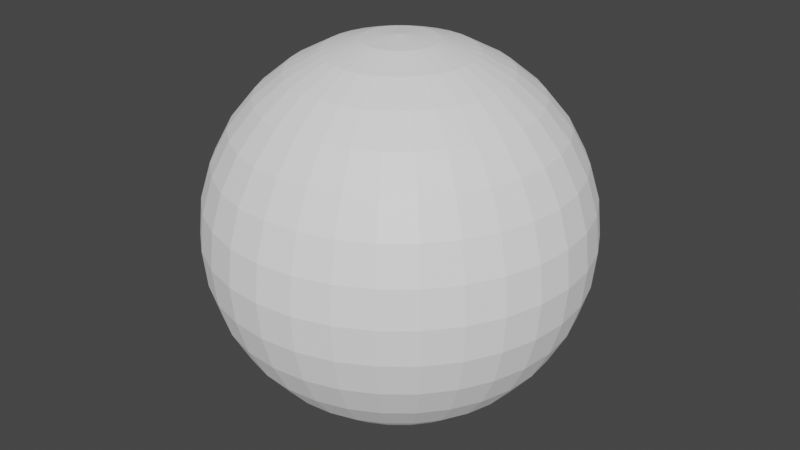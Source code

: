 # Source: sky-sphere.blend  (saved by Blender 2.80.75; exported with 4.5.12 LTS)
import bpy
from mathutils import Matrix  # noqa: F401  (used for matrix-valued properties, if any)

bpy.ops.wm.read_factory_settings(use_empty=True)
scene = bpy.context.scene
scene.name = 'Scene'

# ---- collections
col_collection = bpy.data.collections.new('Collection'); scene.collection.children.link(col_collection)

# ---- materials (node trees are filled in below, after node groups)
mat_material_001 = bpy.data.materials.new('Material.001')

# ---- material node trees
mat_material_001.use_nodes = True; mat_material_001.node_tree.nodes.clear()
_N = mat_material_001.node_tree.nodes; _L = mat_material_001.node_tree.links
n0 = _N.new('ShaderNodeOutputMaterial'); n0.name = 'Material Output'; n0.location = (300, 300)
n1 = _N.new('ShaderNodeBsdfPrincipled'); n1.name = 'Principled BSDF'; n1.location = (10, 300)
n1.distribution = 'GGX'
n1.subsurface_method = 'BURLEY'
n1.inputs[3].default_value = 1.45
n1.inputs[27].default_value = (0.1217, 0.1217, 0.1217, 1.0)
n1.inputs[28].default_value = 1.0
_L.new(n1.outputs[0], n0.inputs[0])
n0.is_active_output = True

# ---- world
world_world = bpy.data.worlds.new('World'); scene.world = world_world
world_world.use_nodes = True; world_world.node_tree.nodes.clear()
_N = world_world.node_tree.nodes; _L = world_world.node_tree.links
n0 = _N.new('ShaderNodeOutputWorld'); n0.name = 'World Output'; n0.location = (300, 300)
n1 = _N.new('ShaderNodeBackground'); n1.name = 'Background'; n1.location = (10, 300)
n1.inputs[0].default_value = (0.05088, 0.05088, 0.05088, 1.0)
_L.new(n1.outputs[0], n0.inputs[0])
n0.is_active_output = True
world_world.color = (0.05088, 0.05088, 0.05088)
world_world.use_sun_shadow = False
world_world.sun_shadow_jitter_overblur = 0.0

# ---- meshes
me_sky_sphere = bpy.data.meshes.new('sky-sphere')
me_sky_sphere.from_pydata([(0.0, 0.1951, 0.9808), (0.0, 0.3827, 0.9239), (0.0, 0.5556, 0.8315), (0.0, 0.7071, 0.7071), (0.0, 0.8315, 0.5556), (0.0, 0.9239, 0.3827), (0.0, 0.9808, 0.1951), (0.0, 1.0, 7.55e-08), (0.0, 0.9808, -0.1951), (0.0, 0.5556, -0.8315), (0.03806, 0.1913, 0.9808), (0.07466, 0.3753, 0.9239), (0.1084, 0.5449, 0.8315), (0.1379, 0.6935, 0.7071), (0.1622, 0.8155, 0.5556), (0.1802, 0.9061, 0.3827), (0.1913, 0.9619, 0.1951), (0.1951, 0.9808, 7.55e-08), (0.1913, 0.9619, -0.1951), (0.1802, 0.9061, -0.3827), (0.1622, 0.8155, -0.5556), (0.1379, 0.6935, -0.7071), (0.1084, 0.5449, -0.8315), (0.07466, 0.3753, -0.9239), (0.03806, 0.1913, -0.9808), (0.07466, 0.1802, 0.9808), (0.1464, 0.3536, 0.9239), (0.2126, 0.5133, 0.8315), (0.2706, 0.6533, 0.7071), (0.3182, 0.7682, 0.5556), (0.3536, 0.8536, 0.3827), (0.3753, 0.9061, 0.1951), (0.3827, 0.9239, 7.55e-08), (0.3753, 0.9061, -0.1951), (0.3536, 0.8536, -0.3827), (0.3182, 0.7682, -0.5556), (0.2706, 0.6533, -0.7071), (0.2126, 0.5133, -0.8315), (0.1464, 0.3536, -0.9239), (0.07466, 0.1802, -0.9808), (0.1084, 0.1622, 0.9808), (0.2126, 0.3182, 0.9239), (0.3087, 0.4619, 0.8315), (0.3928, 0.5879, 0.7071), (0.4619, 0.6913, 0.5556), (0.5133, 0.7682, 0.3827), (0.5449, 0.8155, 0.1951), (0.5556, 0.8315, 7.55e-08), (0.5449, 0.8155, -0.1951), (0.5133, 0.7682, -0.3827), (0.4619, 0.6913, -0.5556), (0.3928, 0.5879, -0.7071), (0.3087, 0.4619, -0.8315), (0.2126, 0.3182, -0.9239), (0.1084, 0.1622, -0.9808), (0.1379, 0.1379, 0.9808), (0.2706, 0.2706, 0.9239), (0.3928, 0.3928, 0.8315), (0.5, 0.5, 0.7071), (0.5879, 0.5879, 0.5556), (0.6533, 0.6533, 0.3827), (0.6935, 0.6935, 0.1951), (0.7071, 0.7071, 7.55e-08), (0.6935, 0.6935, -0.1951), (0.6533, 0.6533, -0.3827), (0.5879, 0.5879, -0.5556), (0.5, 0.5, -0.7071), (0.3928, 0.3928, -0.8315), (0.2706, 0.2706, -0.9239), (0.1379, 0.1379, -0.9808), (0.1622, 0.1084, 0.9808), (0.3182, 0.2126, 0.9239), (0.4619, 0.3087, 0.8315), (0.5879, 0.3928, 0.7071), (0.6913, 0.4619, 0.5556), (0.7682, 0.5133, 0.3827), (0.8155, 0.5449, 0.1951), (0.8315, 0.5556, 7.55e-08), (0.8155, 0.5449, -0.1951), (0.7682, 0.5133, -0.3827), (0.6913, 0.4619, -0.5556), (0.5879, 0.3928, -0.7071), (0.4619, 0.3087, -0.8315), (0.3182, 0.2126, -0.9239), (0.1622, 0.1084, -0.9808), (0.1802, 0.07466, 0.9808), (0.3536, 0.1464, 0.9239), (0.5133, 0.2126, 0.8315), (0.6533, 0.2706, 0.7071), (0.7682, 0.3182, 0.5556), (0.8536, 0.3536, 0.3827), (0.9061, 0.3753, 0.1951), (0.9239, 0.3827, 7.55e-08), (0.9061, 0.3753, -0.1951), (0.8536, 0.3536, -0.3827), (0.7682, 0.3182, -0.5556), (0.6533, 0.2706, -0.7071), (0.5133, 0.2126, -0.8315), (0.3536, 0.1464, -0.9239), (0.1802, 0.07466, -0.9808), (0.1913, 0.03806, 0.9808), (0.3753, 0.07466, 0.9239), (0.5449, 0.1084, 0.8315), (0.6935, 0.1379, 0.7071), (0.8155, 0.1622, 0.5556), (0.9061, 0.1802, 0.3827), (0.9619, 0.1913, 0.1951), (0.9808, 0.1951, 7.55e-08), (0.9619, 0.1913, -0.1951), (0.9061, 0.1802, -0.3827), (0.8155, 0.1622, -0.5556), (0.6935, 0.1379, -0.7071), (0.5449, 0.1084, -0.8315), (0.3753, 0.07466, -0.9239), (0.1913, 0.03806, -0.9808), (0.1951, -3.266e-07, 0.9808), (0.3827, -3.192e-07, 0.9239), (0.5556, -3.117e-07, 0.8315), (0.7071, -3.192e-07, 0.7071), (0.8315, -3.341e-07, 0.5556), (0.9239, -2.745e-07, 0.3827), (0.9808, -3.937e-07, 0.1951), (1.0, -3.788e-07, 7.55e-08), (0.9808, -3.937e-07, -0.1951), (0.9239, -2.298e-07, -0.3827), (0.8315, -3.341e-07, -0.5556), (0.7071, -3.192e-07, -0.7071), (0.5556, -3.415e-07, -0.8315), (0.3827, -3.043e-07, -0.9239), (0.1951, -3.08e-07, -0.9808), (0.1913, -0.03806, 0.9808), (0.3753, -0.07466, 0.9239), (0.5449, -0.1084, 0.8315), (0.6935, -0.138, 0.7071), (0.8155, -0.1622, 0.5556), (0.9061, -0.1802, 0.3827), (0.9619, -0.1913, 0.1951), (0.9808, -0.1951, 7.55e-08), (0.9619, -0.1913, -0.1951), (0.9061, -0.1802, -0.3827), (0.8155, -0.1622, -0.5556), (0.6935, -0.138, -0.7071), (0.5449, -0.1084, -0.8315), (0.3753, -0.07466, -0.9239), (0.1913, -0.03806, -0.9808), (0.1802, -0.07466, 0.9808), (0.3536, -0.1464, 0.9239), (0.5133, -0.2126, 0.8315), (0.6533, -0.2706, 0.7071), (0.7682, -0.3182, 0.5556), (0.8536, -0.3536, 0.3827), (0.9061, -0.3753, 0.1951), (0.9239, -0.3827, 7.55e-08), (0.9061, -0.3753, -0.1951), (0.8536, -0.3536, -0.3827), (0.7682, -0.3182, -0.5556), (0.6533, -0.2706, -0.7071), (0.5133, -0.2126, -0.8315), (0.3536, -0.1464, -0.9239), (0.1802, -0.07466, -0.9808), (0.1622, -0.1084, 0.9808), (0.3182, -0.2126, 0.9239), (0.4619, -0.3087, 0.8315), (0.5879, -0.3928, 0.7071), (0.6913, -0.4619, 0.5556), (0.7682, -0.5133, 0.3827), (0.8155, -0.5449, 0.1951), (0.8315, -0.5556, 7.55e-08), (0.8155, -0.5449, -0.1951), (0.7682, -0.5133, -0.3827), (0.6913, -0.4619, -0.5556), (0.5879, -0.3928, -0.7071), (0.4619, -0.3087, -0.8315), (0.3182, -0.2126, -0.9239), (0.1622, -0.1084, -0.9808), (0.1379, -0.138, 0.9808), (0.2706, -0.2706, 0.9239), (0.3928, -0.3928, 0.8315), (0.5, -0.5, 0.7071), (0.5879, -0.5879, 0.5556), (0.6533, -0.6533, 0.3827), (0.6935, -0.6935, 0.1951), (0.7071, -0.7071, 7.55e-08), (0.6935, -0.6935, -0.1951), (0.6533, -0.6533, -0.3827), (0.5879, -0.5879, -0.5556), (0.5, -0.5, -0.7071), (0.3928, -0.3928, -0.8315), (0.2706, -0.2706, -0.9239), (0.1379, -0.138, -0.9808), (0.1084, -0.1622, 0.9808), (0.2126, -0.3182, 0.9239), (0.3087, -0.4619, 0.8315), (0.3928, -0.5879, 0.7071), (0.4619, -0.6913, 0.5556), (0.5133, -0.7682, 0.3827), (0.5449, -0.8155, 0.1951), (0.5556, -0.8315, 7.55e-08), (0.5449, -0.8155, -0.1951), (0.5133, -0.7682, -0.3827), (0.4619, -0.6913, -0.5556), (0.3928, -0.5879, -0.7071), (0.3087, -0.4619, -0.8315), (0.2126, -0.3182, -0.9239), (0.1084, -0.1622, -0.9808), (0.0, -3.258e-07, -1.0), (0.07466, -0.1802, 0.9808), (0.1464, -0.3536, 0.9239), (0.2126, -0.5133, 0.8315), (0.2706, -0.6533, 0.7071), (0.3182, -0.7682, 0.5556), (0.3536, -0.8536, 0.3827), (0.3753, -0.9061, 0.1951), (0.3827, -0.9239, 7.55e-08), (0.3753, -0.9061, -0.1951), (0.3536, -0.8536, -0.3827), (0.3182, -0.7682, -0.5556), (0.2706, -0.6533, -0.7071), (0.2126, -0.5133, -0.8315), (0.1464, -0.3536, -0.9239), (0.07466, -0.1802, -0.9808), (0.03806, -0.1913, 0.9808), (0.07466, -0.3753, 0.9239), (0.1084, -0.5449, 0.8315), (0.1379, -0.6935, 0.7071), (0.1622, -0.8155, 0.5556), (0.1802, -0.9061, 0.3827), (0.1913, -0.9619, 0.1951), (0.1951, -0.9808, 7.55e-08), (0.1913, -0.9619, -0.1951), (0.1802, -0.9061, -0.3827), (0.1622, -0.8155, -0.5556), (0.1379, -0.6935, -0.7071), (0.1084, -0.5449, -0.8315), (0.07466, -0.3753, -0.9239), (0.03806, -0.1913, -0.9808), (-7.212e-09, -0.1951, 0.9808), (4.122e-08, -0.3827, 0.9239), (2.632e-08, -0.5556, 0.8315), (-2.584e-08, -0.7071, 0.7071), (-8.544e-08, -0.8315, 0.5556), (6.357e-08, -0.9239, 0.3827), (-8.544e-08, -0.9808, 0.1951), (-1.003e-07, -1.0, 7.55e-08), (-8.544e-08, -0.9808, -0.1951), (6.357e-08, -0.9239, -0.3827), (-8.544e-08, -0.8315, -0.5556), (-2.584e-08, -0.7071, -0.7071), (-1.094e-08, -0.5556, -0.8315), (3.964e-09, -0.3827, -0.9239), (3.964e-09, -0.1951, -0.9808), (-0.03806, -0.1913, 0.9808), (-0.07466, -0.3753, 0.9239), (-0.1084, -0.5449, 0.8315), (-0.1379, -0.6935, 0.7071), (-0.1622, -0.8155, 0.5556), (-0.1802, -0.9061, 0.3827), (-0.1913, -0.9619, 0.1951), (-0.1951, -0.9808, 7.55e-08), (-0.1913, -0.9619, -0.1951), (-0.1802, -0.9061, -0.3827), (-0.1622, -0.8155, -0.5556), (-0.1379, -0.6935, -0.7071), (-0.1084, -0.5449, -0.8315), (-0.07466, -0.3753, -0.9239), (-0.03806, -0.1913, -0.9808), (-0.07466, -0.1802, 0.9808), (-0.1464, -0.3536, 0.9239), (-0.2126, -0.5133, 0.8315), (-0.2706, -0.6533, 0.7071), (-0.3182, -0.7682, 0.5556), (-0.3536, -0.8536, 0.3827), (-0.3753, -0.9061, 0.1951), (-0.3827, -0.9239, 7.55e-08), (-0.3753, -0.9061, -0.1951), (-0.3536, -0.8536, -0.3827), (-0.3182, -0.7682, -0.5556), (-0.2706, -0.6533, -0.7071), (-0.2126, -0.5133, -0.8315), (-0.1464, -0.3536, -0.9239), (-0.07466, -0.1802, -0.9808), (-0.1084, -0.1622, 0.9808), (-0.2126, -0.3182, 0.9239), (-0.3087, -0.4619, 0.8315), (-0.3928, -0.5879, 0.7071), (-0.4619, -0.6913, 0.5556), (-0.5133, -0.7682, 0.3827), (-0.5449, -0.8155, 0.1951), (-0.5556, -0.8315, 7.55e-08), (-0.5449, -0.8155, -0.1951), (-0.5133, -0.7682, -0.3827), (-0.4619, -0.6913, -0.5556), (-0.3928, -0.5879, -0.7071), (-0.3087, -0.4619, -0.8315), (-0.2126, -0.3182, -0.9239), (-0.1084, -0.1622, -0.9808), (-2.304e-07, -5.562e-07, 1.0), (-0.1379, -0.138, 0.9808), (-0.2706, -0.2706, 0.9239), (-0.3928, -0.3928, 0.8315), (-0.5, -0.5, 0.7071), (-0.5879, -0.5879, 0.5556), (-0.6533, -0.6533, 0.3827), (-0.6935, -0.6935, 0.1951), (-0.7071, -0.7071, 7.55e-08), (-0.6935, -0.6935, -0.1951), (-0.6533, -0.6533, -0.3827), (-0.5879, -0.5879, -0.5556), (-0.5, -0.5, -0.7071), (-0.3928, -0.3928, -0.8315), (-0.2706, -0.2706, -0.9239), (-0.1379, -0.1379, -0.9808), (-0.1622, -0.1084, 0.9808), (-0.3182, -0.2126, 0.9239), (-0.4619, -0.3087, 0.8315), (-0.5879, -0.3928, 0.7071), (-0.6913, -0.4619, 0.5556), (-0.7682, -0.5133, 0.3827), (-0.8155, -0.5449, 0.1951), (-0.8315, -0.5556, 7.55e-08), (-0.8155, -0.5449, -0.1951), (-0.7682, -0.5133, -0.3827), (-0.6913, -0.4619, -0.5556), (-0.5879, -0.3928, -0.7071), (-0.4619, -0.3087, -0.8315), (-0.3182, -0.2126, -0.9239), (-0.1622, -0.1084, -0.9808), (-0.1802, -0.07466, 0.9808), (-0.3536, -0.1464, 0.9239), (-0.5133, -0.2126, 0.8315), (-0.6533, -0.2706, 0.7071), (-0.7682, -0.3182, 0.5556), (-0.8536, -0.3536, 0.3827), (-0.9061, -0.3753, 0.1951), (-0.9239, -0.3827, 7.55e-08), (-0.9061, -0.3753, -0.1951), (-0.8536, -0.3536, -0.3827), (-0.7682, -0.3182, -0.5556), (-0.6533, -0.2706, -0.7071), (-0.5133, -0.2126, -0.8315), (-0.3536, -0.1464, -0.9239), (-0.1802, -0.07466, -0.9808), (-0.1913, -0.03806, 0.9808), (-0.3753, -0.07466, 0.9239), (-0.5449, -0.1084, 0.8315), (-0.6935, -0.1379, 0.7071), (-0.8155, -0.1622, 0.5556), (-0.9061, -0.1802, 0.3827), (-0.9619, -0.1913, 0.1951), (-0.9808, -0.1951, 7.55e-08), (-0.9619, -0.1913, -0.1951), (-0.9061, -0.1802, -0.3827), (-0.8155, -0.1622, -0.5556), (-0.6935, -0.1379, -0.7071), (-0.5449, -0.1084, -0.8315), (-0.3753, -0.07466, -0.9239), (-0.1913, -0.03806, -0.9808), (-0.1951, -3.117e-07, 0.9808), (-0.3827, -2.819e-07, 0.9239), (-0.5556, -2.819e-07, 0.8315), (-0.7071, -1.851e-07, 0.7071), (-0.8315, -1.404e-07, 0.5556), (-0.9239, -3.192e-07, 0.3827), (-0.9808, -9.567e-08, 0.1951), (-1.0, -1.404e-07, 7.55e-08), (-0.9808, -9.567e-08, -0.1951), (-0.9239, -3.192e-07, -0.3827), (-0.8315, -1.404e-07, -0.5556), (-0.7071, -1.851e-07, -0.7071), (-0.5556, -2.596e-07, -0.8315), (-0.3827, -2.521e-07, -0.9239), (-0.1951, -3.155e-07, -0.9808), (-0.1913, 0.03806, 0.9808), (-0.3753, 0.07466, 0.9239), (-0.5449, 0.1084, 0.8315), (-0.6935, 0.1379, 0.7071), (-0.8155, 0.1622, 0.5556), (-0.9061, 0.1802, 0.3827), (-0.9619, 0.1913, 0.1951), (-0.9808, 0.1951, 7.55e-08), (-0.9619, 0.1913, -0.1951), (-0.9061, 0.1802, -0.3827), (-0.8155, 0.1622, -0.5556), (-0.6935, 0.1379, -0.7071), (-0.5449, 0.1084, -0.8315), (-0.3753, 0.07466, -0.9239), (-0.1913, 0.03806, -0.9808), (-0.1802, 0.07466, 0.9808), (-0.3536, 0.1464, 0.9239), (-0.5133, 0.2126, 0.8315), (-0.6533, 0.2706, 0.7071), (-0.7682, 0.3182, 0.5556), (-0.8536, 0.3536, 0.3827), (-0.9061, 0.3753, 0.1951), (-0.9239, 0.3827, 7.55e-08), (-0.9061, 0.3753, -0.1951), (-0.8536, 0.3536, -0.3827), (-0.7682, 0.3182, -0.5556), (-0.6533, 0.2706, -0.7071), (-0.5133, 0.2126, -0.8315), (-0.3536, 0.1464, -0.9239), (-0.1802, 0.07466, -0.9808), (-0.1622, 0.1084, 0.9808), (-0.3182, 0.2126, 0.9239), (-0.4619, 0.3087, 0.8315), (-0.5879, 0.3928, 0.7071), (-0.6913, 0.4619, 0.5556), (-0.7682, 0.5133, 0.3827), (-0.8155, 0.5449, 0.1951), (-0.8315, 0.5556, 7.55e-08), (-0.8155, 0.5449, -0.1951), (-0.7682, 0.5133, -0.3827), (-0.6913, 0.4619, -0.5556), (-0.5879, 0.3928, -0.7071), (-0.4619, 0.3087, -0.8315), (-0.3182, 0.2126, -0.9239), (-0.1622, 0.1084, -0.9808), (-0.1379, 0.1379, 0.9808), (-0.2706, 0.2706, 0.9239), (-0.3928, 0.3928, 0.8315), (-0.5, 0.5, 0.7071), (-0.5879, 0.5879, 0.5556), (-0.6533, 0.6533, 0.3827), (-0.6935, 0.6935, 0.1951), (-0.7071, 0.7071, 7.55e-08), (-0.6935, 0.6935, -0.1951), (-0.6533, 0.6533, -0.3827), (-0.5879, 0.5879, -0.5556), (-0.5, 0.5, -0.7071), (-0.3928, 0.3928, -0.8315), (-0.2706, 0.2706, -0.9239), (-0.1379, 0.1379, -0.9808), (-0.1084, 0.1622, 0.9808), (-0.2126, 0.3182, 0.9239), (-0.3087, 0.4619, 0.8315), (-0.3928, 0.5879, 0.7071), (-0.4619, 0.6913, 0.5556), (-0.5133, 0.7682, 0.3827), (-0.5449, 0.8155, 0.1951), (-0.5556, 0.8315, 7.55e-08), (-0.5449, 0.8155, -0.1951), (-0.5133, 0.7682, -0.3827), (-0.4619, 0.6913, -0.5556), (-0.3928, 0.5879, -0.7071), (-0.3087, 0.4619, -0.8315), (-0.2126, 0.3182, -0.9239), (-0.1084, 0.1622, -0.9808), (-0.07466, 0.1802, 0.9808), (-0.1464, 0.3536, 0.9239), (-0.2126, 0.5133, 0.8315), (-0.2706, 0.6533, 0.7071), (-0.3182, 0.7682, 0.5556), (-0.3536, 0.8536, 0.3827), (-0.3753, 0.9061, 0.1951), (-0.3827, 0.9239, 7.55e-08), (-0.3753, 0.9061, -0.1951), (-0.3536, 0.8536, -0.3827), (-0.3182, 0.7682, -0.5556), (-0.2706, 0.6533, -0.7071), (-0.2126, 0.5133, -0.8315), (-0.1464, 0.3536, -0.9239), (-0.07466, 0.1802, -0.9808), (-0.03806, 0.1913, 0.9808), (-0.07466, 0.3753, 0.9239), (-0.1084, 0.5449, 0.8315), (-0.1379, 0.6935, 0.7071), (-0.1622, 0.8155, 0.5556), (-0.1802, 0.9061, 0.3827), (-0.1913, 0.9619, 0.1951), (-0.1951, 0.9808, 7.55e-08), (-0.1913, 0.9619, -0.1951), (-0.1802, 0.9061, -0.3827), (-0.1622, 0.8155, -0.5556), (-0.1379, 0.6935, -0.7071), (-0.1084, 0.5449, -0.8315), (-0.07466, 0.3753, -0.9239), (-0.03806, 0.1913, -0.9808), (6.357e-08, 0.9239, -0.3827), (2.722e-07, 0.8315, -0.5556), (1.53e-07, 0.7071, -0.7071), (7.847e-08, 0.3827, -0.9239), (1.514e-08, 0.1951, -0.9808)], [], [(479, 21, 20, 478), (4, 14, 13, 3), (9, 22, 21, 479), (5, 15, 14, 4), (480, 23, 22, 9), (6, 16, 15, 5), (481, 24, 23, 480), (7, 17, 16, 6), (0, 10, 296), (205, 24, 481), (8, 18, 17, 7), (1, 11, 10, 0), (477, 19, 18, 8), (2, 12, 11, 1), (478, 20, 19, 477), (3, 13, 12, 2), (20, 35, 34, 19), (13, 28, 27, 12), (21, 36, 35, 20), (14, 29, 28, 13), (22, 37, 36, 21), (15, 30, 29, 14), (23, 38, 37, 22), (16, 31, 30, 15), (24, 39, 38, 23), (17, 32, 31, 16), (10, 25, 296), (205, 39, 24), (18, 33, 32, 17), (11, 26, 25, 10), (19, 34, 33, 18), (12, 27, 26, 11), (39, 54, 53, 38), (32, 47, 46, 31), (25, 40, 296), (205, 54, 39), (33, 48, 47, 32), (26, 41, 40, 25), (34, 49, 48, 33), (27, 42, 41, 26), (35, 50, 49, 34), (28, 43, 42, 27), (36, 51, 50, 35), (29, 44, 43, 28), (37, 52, 51, 36), (30, 45, 44, 29), (38, 53, 52, 37), (31, 46, 45, 30), (43, 58, 57, 42), (51, 66, 65, 50), (44, 59, 58, 43), (52, 67, 66, 51), (45, 60, 59, 44), (53, 68, 67, 52), (46, 61, 60, 45), (54, 69, 68, 53), (47, 62, 61, 46), (40, 55, 296), (205, 69, 54), (48, 63, 62, 47), (41, 56, 55, 40), (49, 64, 63, 48), (42, 57, 56, 41), (50, 65, 64, 49), (62, 77, 76, 61), (55, 70, 296), (205, 84, 69), (63, 78, 77, 62), (56, 71, 70, 55), (64, 79, 78, 63), (57, 72, 71, 56), (65, 80, 79, 64), (58, 73, 72, 57), (66, 81, 80, 65), (59, 74, 73, 58), (67, 82, 81, 66), (60, 75, 74, 59), (68, 83, 82, 67), (61, 76, 75, 60), (69, 84, 83, 68), (81, 96, 95, 80), (74, 89, 88, 73), (82, 97, 96, 81), (75, 90, 89, 74), (83, 98, 97, 82), (76, 91, 90, 75), (84, 99, 98, 83), (77, 92, 91, 76), (70, 85, 296), (205, 99, 84), (78, 93, 92, 77), (71, 86, 85, 70), (79, 94, 93, 78), (72, 87, 86, 71), (80, 95, 94, 79), (73, 88, 87, 72), (205, 114, 99), (93, 108, 107, 92), (86, 101, 100, 85), (94, 109, 108, 93), (87, 102, 101, 86), (95, 110, 109, 94), (88, 103, 102, 87), (96, 111, 110, 95), (89, 104, 103, 88), (97, 112, 111, 96), (90, 105, 104, 89), (98, 113, 112, 97), (91, 106, 105, 90), (99, 114, 113, 98), (92, 107, 106, 91), (85, 100, 296), (112, 127, 126, 111), (105, 120, 119, 104), (113, 128, 127, 112), (106, 121, 120, 105), (114, 129, 128, 113), (107, 122, 121, 106), (100, 115, 296), (205, 129, 114), (108, 123, 122, 107), (101, 116, 115, 100), (109, 124, 123, 108), (102, 117, 116, 101), (110, 125, 124, 109), (103, 118, 117, 102), (111, 126, 125, 110), (104, 119, 118, 103), (116, 131, 130, 115), (124, 139, 138, 123), (117, 132, 131, 116), (125, 140, 139, 124), (118, 133, 132, 117), (126, 141, 140, 125), (119, 134, 133, 118), (127, 142, 141, 126), (120, 135, 134, 119), (128, 143, 142, 127), (121, 136, 135, 120), (129, 144, 143, 128), (122, 137, 136, 121), (115, 130, 296), (205, 144, 129), (123, 138, 137, 122), (135, 150, 149, 134), (143, 158, 157, 142), (136, 151, 150, 135), (144, 159, 158, 143), (137, 152, 151, 136), (130, 145, 296), (205, 159, 144), (138, 153, 152, 137), (131, 146, 145, 130), (139, 154, 153, 138), (132, 147, 146, 131), (140, 155, 154, 139), (133, 148, 147, 132), (141, 156, 155, 140), (134, 149, 148, 133), (142, 157, 156, 141), (154, 169, 168, 153), (147, 162, 161, 146), (155, 170, 169, 154), (148, 163, 162, 147), (156, 171, 170, 155), (149, 164, 163, 148), (157, 172, 171, 156), (150, 165, 164, 149), (158, 173, 172, 157), (151, 166, 165, 150), (159, 174, 173, 158), (152, 167, 166, 151), (145, 160, 296), (205, 174, 159), (153, 168, 167, 152), (146, 161, 160, 145), (173, 188, 187, 172), (166, 181, 180, 165), (174, 189, 188, 173), (167, 182, 181, 166), (160, 175, 296), (205, 189, 174), (168, 183, 182, 167), (161, 176, 175, 160), (169, 184, 183, 168), (162, 177, 176, 161), (170, 185, 184, 169), (163, 178, 177, 162), (171, 186, 185, 170), (164, 179, 178, 163), (172, 187, 186, 171), (165, 180, 179, 164), (177, 192, 191, 176), (185, 200, 199, 184), (178, 193, 192, 177), (186, 201, 200, 185), (179, 194, 193, 178), (187, 202, 201, 186), (180, 195, 194, 179), (188, 203, 202, 187), (181, 196, 195, 180), (189, 204, 203, 188), (182, 197, 196, 181), (175, 190, 296), (205, 204, 189), (183, 198, 197, 182), (176, 191, 190, 175), (184, 199, 198, 183), (196, 212, 211, 195), (204, 220, 219, 203), (197, 213, 212, 196), (190, 206, 296), (205, 220, 204), (198, 214, 213, 197), (191, 207, 206, 190), (199, 215, 214, 198), (192, 208, 207, 191), (200, 216, 215, 199), (193, 209, 208, 192), (201, 217, 216, 200), (194, 210, 209, 193), (202, 218, 217, 201), (195, 211, 210, 194), (203, 219, 218, 202), (216, 231, 230, 215), (209, 224, 223, 208), (217, 232, 231, 216), (210, 225, 224, 209), (218, 233, 232, 217), (211, 226, 225, 210), (219, 234, 233, 218), (212, 227, 226, 211), (220, 235, 234, 219), (213, 228, 227, 212), (206, 221, 296), (205, 235, 220), (214, 229, 228, 213), (207, 222, 221, 206), (215, 230, 229, 214), (208, 223, 222, 207), (235, 250, 249, 234), (228, 243, 242, 227), (221, 236, 296), (205, 250, 235), (229, 244, 243, 228), (222, 237, 236, 221), (230, 245, 244, 229), (223, 238, 237, 222), (231, 246, 245, 230), (224, 239, 238, 223), (232, 247, 246, 231), (225, 240, 239, 224), (233, 248, 247, 232), (226, 241, 240, 225), (234, 249, 248, 233), (227, 242, 241, 226), (247, 262, 261, 246), (240, 255, 254, 239), (248, 263, 262, 247), (241, 256, 255, 240), (249, 264, 263, 248), (242, 257, 256, 241), (250, 265, 264, 249), (243, 258, 257, 242), (236, 251, 296), (205, 265, 250), (244, 259, 258, 243), (237, 252, 251, 236), (245, 260, 259, 244), (238, 253, 252, 237), (246, 261, 260, 245), (239, 254, 253, 238), (251, 266, 296), (205, 280, 265), (259, 274, 273, 258), (252, 267, 266, 251), (260, 275, 274, 259), (253, 268, 267, 252), (261, 276, 275, 260), (254, 269, 268, 253), (262, 277, 276, 261), (255, 270, 269, 254), (263, 278, 277, 262), (256, 271, 270, 255), (264, 279, 278, 263), (257, 272, 271, 256), (265, 280, 279, 264), (258, 273, 272, 257), (270, 285, 284, 269), (278, 293, 292, 277), (271, 286, 285, 270), (279, 294, 293, 278), (272, 287, 286, 271), (280, 295, 294, 279), (273, 288, 287, 272), (266, 281, 296), (205, 295, 280), (274, 289, 288, 273), (267, 282, 281, 266), (275, 290, 289, 274), (268, 283, 282, 267), (276, 291, 290, 275), (269, 284, 283, 268), (277, 292, 291, 276), (289, 305, 304, 288), (282, 298, 297, 281), (290, 306, 305, 289), (283, 299, 298, 282), (291, 307, 306, 290), (284, 300, 299, 283), (292, 308, 307, 291), (285, 301, 300, 284), (293, 309, 308, 292), (286, 302, 301, 285), (294, 310, 309, 293), (287, 303, 302, 286), (295, 311, 310, 294), (288, 304, 303, 287), (281, 297, 296), (205, 311, 295), (309, 324, 323, 308), (302, 317, 316, 301), (310, 325, 324, 309), (303, 318, 317, 302), (311, 326, 325, 310), (304, 319, 318, 303), (297, 312, 296), (205, 326, 311), (305, 320, 319, 304), (298, 313, 312, 297), (306, 321, 320, 305), (299, 314, 313, 298), (307, 322, 321, 306), (300, 315, 314, 299), (308, 323, 322, 307), (301, 316, 315, 300), (313, 328, 327, 312), (321, 336, 335, 320), (314, 329, 328, 313), (322, 337, 336, 321), (315, 330, 329, 314), (323, 338, 337, 322), (316, 331, 330, 315), (324, 339, 338, 323), (317, 332, 331, 316), (325, 340, 339, 324), (318, 333, 332, 317), (326, 341, 340, 325), (319, 334, 333, 318), (312, 327, 296), (205, 341, 326), (320, 335, 334, 319), (332, 347, 346, 331), (340, 355, 354, 339), (333, 348, 347, 332), (341, 356, 355, 340), (334, 349, 348, 333), (327, 342, 296), (205, 356, 341), (335, 350, 349, 334), (328, 343, 342, 327), (336, 351, 350, 335), (329, 344, 343, 328), (337, 352, 351, 336), (330, 345, 344, 329), (338, 353, 352, 337), (331, 346, 345, 330), (339, 354, 353, 338), (351, 366, 365, 350), (344, 359, 358, 343), (352, 367, 366, 351), (345, 360, 359, 344), (353, 368, 367, 352), (346, 361, 360, 345), (354, 369, 368, 353), (347, 362, 361, 346), (355, 370, 369, 354), (348, 363, 362, 347), (356, 371, 370, 355), (349, 364, 363, 348), (342, 357, 296), (205, 371, 356), (350, 365, 364, 349), (343, 358, 357, 342), (370, 385, 384, 369), (363, 378, 377, 362), (371, 386, 385, 370), (364, 379, 378, 363), (357, 372, 296), (205, 386, 371), (365, 380, 379, 364), (358, 373, 372, 357), (366, 381, 380, 365), (359, 374, 373, 358), (367, 382, 381, 366), (360, 375, 374, 359), (368, 383, 382, 367), (361, 376, 375, 360), (369, 384, 383, 368), (362, 377, 376, 361), (382, 397, 396, 381), (375, 390, 389, 374), (383, 398, 397, 382), (376, 391, 390, 375), (384, 399, 398, 383), (377, 392, 391, 376), (385, 400, 399, 384), (378, 393, 392, 377), (386, 401, 400, 385), (379, 394, 393, 378), (372, 387, 296), (205, 401, 386), (380, 395, 394, 379), (373, 388, 387, 372), (381, 396, 395, 380), (374, 389, 388, 373), (401, 416, 415, 400), (394, 409, 408, 393), (387, 402, 296), (205, 416, 401), (395, 410, 409, 394), (388, 403, 402, 387), (396, 411, 410, 395), (389, 404, 403, 388), (397, 412, 411, 396), (390, 405, 404, 389), (398, 413, 412, 397), (391, 406, 405, 390), (399, 414, 413, 398), (392, 407, 406, 391), (400, 415, 414, 399), (393, 408, 407, 392), (405, 420, 419, 404), (413, 428, 427, 412), (406, 421, 420, 405), (414, 429, 428, 413), (407, 422, 421, 406), (415, 430, 429, 414), (408, 423, 422, 407), (416, 431, 430, 415), (409, 424, 423, 408), (402, 417, 296), (205, 431, 416), (410, 425, 424, 409), (403, 418, 417, 402), (411, 426, 425, 410), (404, 419, 418, 403), (412, 427, 426, 411), (424, 439, 438, 423), (417, 432, 296), (205, 446, 431), (425, 440, 439, 424), (418, 433, 432, 417), (426, 441, 440, 425), (419, 434, 433, 418), (427, 442, 441, 426), (420, 435, 434, 419), (428, 443, 442, 427), (421, 436, 435, 420), (429, 444, 443, 428), (422, 437, 436, 421), (430, 445, 444, 429), (423, 438, 437, 422), (431, 446, 445, 430), (443, 458, 457, 442), (436, 451, 450, 435), (444, 459, 458, 443), (437, 452, 451, 436), (445, 460, 459, 444), (438, 453, 452, 437), (446, 461, 460, 445), (439, 454, 453, 438), (432, 447, 296), (205, 461, 446), (440, 455, 454, 439), (433, 448, 447, 432), (441, 456, 455, 440), (434, 449, 448, 433), (442, 457, 456, 441), (435, 450, 449, 434), (447, 462, 296), (205, 476, 461), (455, 470, 469, 454), (448, 463, 462, 447), (456, 471, 470, 455), (449, 464, 463, 448), (457, 472, 471, 456), (450, 465, 464, 449), (458, 473, 472, 457), (451, 466, 465, 450), (459, 474, 473, 458), (452, 467, 466, 451), (460, 475, 474, 459), (453, 468, 467, 452), (461, 476, 475, 460), (454, 469, 468, 453), (466, 4, 3, 465), (474, 9, 479, 473), (467, 5, 4, 466), (475, 480, 9, 474), (468, 6, 5, 467), (476, 481, 480, 475), (469, 7, 6, 468), (462, 0, 296), (205, 481, 476), (470, 8, 7, 469), (463, 1, 0, 462), (471, 477, 8, 470), (464, 2, 1, 463), (472, 478, 477, 471), (465, 3, 2, 464), (473, 479, 478, 472)])
_uv = me_sky_sphere.uv_layers.new(name='UVMap')
_uv.uv.foreach_set('vector', [0.75, 0.1464, 0.7188, 0.1464, 0.7188, 0.2222, 0.75, 0.2222, 0.75, 0.7778, 0.7188, 0.7778, 0.7188, 0.8536, 0.75, 0.8536, 0.75, 0.08427, 0.7188, 0.08427, 0.7188, 0.1464, 0.75, 0.1464, 0.75, 0.6913, 0.7188, 0.6913, 0.7188, 0.7778, 0.75, 0.7778, 0.75, 0.03806, 0.7188, 0.03806, 0.7188, 0.08427, 0.75, 0.08427, 0.75, 0.5975, 0.7188, 0.5975, 0.7188, 0.6913, 0.75, 0.6913, 0.75, 0.009607, 0.7188, 0.009607, 0.7188, 0.03806, 0.75, 0.03806, 0.75, 0.5, 0.7188, 0.5, 0.7188, 0.5975, 0.75, 0.5975, 0.75, 0.9904, 0.7188, 0.9904, 1.0, 1.0, 1.0, 0.0, 0.7188, 0.009607, 0.75, 0.009607, 0.75, 0.4025, 0.7188, 0.4025, 0.7188, 0.5, 0.75, 0.5, 0.75, 0.9619, 0.7188, 0.9619, 0.7188, 0.9904, 0.75, 0.9904, 0.75, 0.3087, 0.7188, 0.3087, 0.7188, 0.4025, 0.75, 0.4025, 0.75, 0.9157, 0.7188, 0.9157, 0.7188, 0.9619, 0.75, 0.9619, 0.75, 0.2222, 0.7188, 0.2222, 0.7188, 0.3087, 0.75, 0.3087, 0.75, 0.8536, 0.7188, 0.8536, 0.7188, 0.9157, 0.75, 0.9157, 0.7188, 0.2222, 0.6875, 0.2222, 0.6875, 0.3087, 0.7188, 0.3087, 0.7188, 0.8536, 0.6875, 0.8536, 0.6875, 0.9157, 0.7188, 0.9157, 0.7188, 0.1464, 0.6875, 0.1464, 0.6875, 0.2222, 0.7188, 0.2222, 0.7188, 0.7778, 0.6875, 0.7778, 0.6875, 0.8536, 0.7188, 0.8536, 0.7188, 0.08427, 0.6875, 0.08427, 0.6875, 0.1464, 0.7188, 0.1464, 0.7188, 0.6913, 0.6875, 0.6913, 0.6875, 0.7778, 0.7188, 0.7778, 0.7188, 0.03806, 0.6875, 0.03806, 0.6875, 0.08427, 0.7188, 0.08427, 0.7188, 0.5975, 0.6875, 0.5975, 0.6875, 0.6913, 0.7188, 0.6913, 0.7188, 0.009607, 0.6875, 0.009607, 0.6875, 0.03806, 0.7188, 0.03806, 0.7188, 0.5, 0.6875, 0.5, 0.6875, 0.5975, 0.7188, 0.5975, 0.7188, 0.9904, 0.6875, 0.9904, 1.0, 1.0, 1.0, 0.0, 0.6875, 0.009607, 0.7188, 0.009607, 0.7188, 0.4025, 0.6875, 0.4025, 0.6875, 0.5, 0.7188, 0.5, 0.7188, 0.9619, 0.6875, 0.9619, 0.6875, 0.9904, 0.7188, 0.9904, 0.7188, 0.3087, 0.6875, 0.3087, 0.6875, 0.4025, 0.7188, 0.4025, 0.7188, 0.9157, 0.6875, 0.9157, 0.6875, 0.9619, 0.7188, 0.9619, 0.6875, 0.009607, 0.6563, 0.009607, 0.6562, 0.03806, 0.6875, 0.03806, 0.6875, 0.5, 0.6562, 0.5, 0.6562, 0.5975, 0.6875, 0.5975, 0.6875, 0.9904, 0.6562, 0.9904, 1.0, 1.0, 1.0, 0.0, 0.6563, 0.009607, 0.6875, 0.009607, 0.6875, 0.4025, 0.6562, 0.4025, 0.6562, 0.5, 0.6875, 0.5, 0.6875, 0.9619, 0.6562, 0.9619, 0.6562, 0.9904, 0.6875, 0.9904, 0.6875, 0.3087, 0.6562, 0.3087, 0.6562, 0.4025, 0.6875, 0.4025, 0.6875, 0.9157, 0.6562, 0.9157, 0.6562, 0.9619, 0.6875, 0.9619, 0.6875, 0.2222, 0.6562, 0.2222, 0.6562, 0.3087, 0.6875, 0.3087, 0.6875, 0.8536, 0.6562, 0.8536, 0.6562, 0.9157, 0.6875, 0.9157, 0.6875, 0.1464, 0.6562, 0.1464, 0.6562, 0.2222, 0.6875, 0.2222, 0.6875, 0.7778, 0.6562, 0.7778, 0.6562, 0.8536, 0.6875, 0.8536, 0.6875, 0.08427, 0.6562, 0.08427, 0.6562, 0.1464, 0.6875, 0.1464, 0.6875, 0.6913, 0.6562, 0.6913, 0.6562, 0.7778, 0.6875, 0.7778, 0.6875, 0.03806, 0.6562, 0.03806, 0.6562, 0.08427, 0.6875, 0.08427, 0.6875, 0.5975, 0.6562, 0.5975, 0.6562, 0.6913, 0.6875, 0.6913, 0.6562, 0.8536, 0.625, 0.8536, 0.625, 0.9157, 0.6562, 0.9157, 0.6562, 0.1464, 0.625, 0.1464, 0.625, 0.2222, 0.6562, 0.2222, 0.6562, 0.7778, 0.625, 0.7778, 0.625, 0.8536, 0.6562, 0.8536, 0.6562, 0.08427, 0.625, 0.08427, 0.625, 0.1464, 0.6562, 0.1464, 0.6562, 0.6913, 0.625, 0.6913, 0.625, 0.7778, 0.6562, 0.7778, 0.6562, 0.03806, 0.625, 0.03806, 0.625, 0.08427, 0.6562, 0.08427, 0.6562, 0.5975, 0.625, 0.5975, 0.625, 0.6913, 0.6562, 0.6913, 0.6563, 0.009607, 0.625, 0.009607, 0.625, 0.03806, 0.6562, 0.03806, 0.6562, 0.5, 0.625, 0.5, 0.625, 0.5975, 0.6562, 0.5975, 0.6562, 0.9904, 0.625, 0.9904, 1.0, 1.0, 1.0, 0.0, 0.625, 0.009607, 0.6563, 0.009607, 0.6562, 0.4025, 0.625, 0.4025, 0.625, 0.5, 0.6562, 0.5, 0.6562, 0.9619, 0.625, 0.9619, 0.625, 0.9904, 0.6562, 0.9904, 0.6562, 0.3087, 0.625, 0.3087, 0.625, 0.4025, 0.6562, 0.4025, 0.6562, 0.9157, 0.625, 0.9157, 0.625, 0.9619, 0.6562, 0.9619, 0.6562, 0.2222, 0.625, 0.2222, 0.625, 0.3087, 0.6562, 0.3087, 0.625, 0.5, 0.5938, 0.5, 0.5938, 0.5975, 0.625, 0.5975, 0.625, 0.9904, 0.5938, 0.9904, 1.0, 1.0, 1.0, 0.0, 0.5938, 0.009607, 0.625, 0.009607, 0.625, 0.4025, 0.5938, 0.4025, 0.5938, 0.5, 0.625, 0.5, 0.625, 0.9619, 0.5938, 0.9619, 0.5938, 0.9904, 0.625, 0.9904, 0.625, 0.3087, 0.5938, 0.3087, 0.5938, 0.4025, 0.625, 0.4025, 0.625, 0.9157, 0.5938, 0.9157, 0.5938, 0.9619, 0.625, 0.9619, 0.625, 0.2222, 0.5938, 0.2222, 0.5938, 0.3087, 0.625, 0.3087, 0.625, 0.8536, 0.5938, 0.8536, 0.5938, 0.9157, 0.625, 0.9157, 0.625, 0.1464, 0.5938, 0.1464, 0.5938, 0.2222, 0.625, 0.2222, 0.625, 0.7778, 0.5938, 0.7778, 0.5938, 0.8536, 0.625, 0.8536, 0.625, 0.08427, 0.5938, 0.08427, 0.5938, 0.1464, 0.625, 0.1464, 0.625, 0.6913, 0.5938, 0.6913, 0.5938, 0.7778, 0.625, 0.7778, 0.625, 0.03806, 0.5938, 0.03806, 0.5938, 0.08427, 0.625, 0.08427, 0.625, 0.5975, 0.5938, 0.5975, 0.5938, 0.6913, 0.625, 0.6913, 0.625, 0.009607, 0.5938, 0.009607, 0.5938, 0.03806, 0.625, 0.03806, 0.5938, 0.1464, 0.5625, 0.1464, 0.5625, 0.2222, 0.5938, 0.2222, 0.5938, 0.7778, 0.5625, 0.7778, 0.5625, 0.8536, 0.5938, 0.8536, 0.5938, 0.08427, 0.5625, 0.08427, 0.5625, 0.1464, 0.5938, 0.1464, 0.5938, 0.6913, 0.5625, 0.6913, 0.5625, 0.7778, 0.5938, 0.7778, 0.5938, 0.03806, 0.5625, 0.03806, 0.5625, 0.08427, 0.5938, 0.08427, 0.5938, 0.5975, 0.5625, 0.5975, 0.5625, 0.6913, 0.5938, 0.6913, 0.5938, 0.009607, 0.5625, 0.009607, 0.5625, 0.03806, 0.5938, 0.03806, 0.5938, 0.5, 0.5625, 0.5, 0.5625, 0.5975, 0.5938, 0.5975, 0.5938, 0.9904, 0.5625, 0.9904, 0.1099, 1.0, 1.0, 0.0, 0.5625, 0.009607, 0.5938, 0.009607, 0.5938, 0.4025, 0.5625, 0.4025, 0.5625, 0.5, 0.5938, 0.5, 0.5938, 0.9619, 0.5625, 0.9619, 0.5625, 0.9904, 0.5938, 0.9904, 0.5938, 0.3087, 0.5625, 0.3087, 0.5625, 0.4025, 0.5938, 0.4025, 0.5938, 0.9157, 0.5625, 0.9157, 0.5625, 0.9619, 0.5938, 0.9619, 0.5938, 0.2222, 0.5625, 0.2222, 0.5625, 0.3087, 0.5938, 0.3087, 0.5938, 0.8536, 0.5625, 0.8536, 0.5625, 0.9157, 0.5938, 0.9157, 1.0, 0.0, 0.5312, 0.009607, 0.5625, 0.009607, 0.5625, 0.4025, 0.5312, 0.4025, 0.5312, 0.5, 0.5625, 0.5, 0.5625, 0.9619, 0.5312, 0.9619, 0.5312, 0.9904, 0.5625, 0.9904, 0.5625, 0.3087, 0.5312, 0.3087, 0.5312, 0.4025, 0.5625, 0.4025, 0.5625, 0.9157, 0.5312, 0.9157, 0.5312, 0.9619, 0.5625, 0.9619, 0.5625, 0.2222, 0.5312, 0.2222, 0.5312, 0.3087, 0.5625, 0.3087, 0.5625, 0.8536, 0.5312, 0.8536, 0.5312, 0.9157, 0.5625, 0.9157, 0.5625, 0.1464, 0.5312, 0.1464, 0.5312, 0.2222, 0.5625, 0.2222, 0.5625, 0.7778, 0.5312, 0.7778, 0.5312, 0.8536, 0.5625, 0.8536, 0.5625, 0.08427, 0.5312, 0.08427, 0.5312, 0.1464, 0.5625, 0.1464, 0.5625, 0.6913, 0.5312, 0.6913, 0.5312, 0.7778, 0.5625, 0.7778, 0.5625, 0.03806, 0.5312, 0.03806, 0.5312, 0.08427, 0.5625, 0.08427, 0.5625, 0.5975, 0.5312, 0.5975, 0.5312, 0.6913, 0.5625, 0.6913, 0.5625, 0.009607, 0.5312, 0.009607, 0.5312, 0.03806, 0.5625, 0.03806, 0.5625, 0.5, 0.5312, 0.5, 0.5312, 0.5975, 0.5625, 0.5975, 0.5625, 0.9904, 0.5312, 0.9904, 0.1099, 1.0, 0.5312, 0.08427, 0.5, 0.08427, 0.5, 0.1464, 0.5312, 0.1464, 0.5312, 0.6913, 0.5, 0.6913, 0.5, 0.7778, 0.5312, 0.7778, 0.5312, 0.03806, 0.5, 0.03806, 0.5, 0.08427, 0.5312, 0.08427, 0.5312, 0.5975, 0.5, 0.5975, 0.5, 0.6913, 0.5312, 0.6913, 0.5312, 0.009607, 0.5, 0.009607, 0.5, 0.03806, 0.5312, 0.03806, 0.5312, 0.5, 0.5, 0.5, 0.5, 0.5975, 0.5312, 0.5975, 0.5312, 0.9904, 0.5, 0.9904, 0.1099, 1.0, 0.03257, 0.0, 0.5, 0.009607, 0.5312, 0.009607, 0.5312, 0.4025, 0.5, 0.4025, 0.5, 0.5, 0.5312, 0.5, 0.5312, 0.9619, 0.5, 0.9619, 0.5, 0.9904, 0.5312, 0.9904, 0.5312, 0.3087, 0.5, 0.3087, 0.5, 0.4025, 0.5312, 0.4025, 0.5312, 0.9157, 0.5, 0.9157, 0.5, 0.9619, 0.5312, 0.9619, 0.5312, 0.2222, 0.5, 0.2222, 0.5, 0.3087, 0.5312, 0.3087, 0.5312, 0.8536, 0.5, 0.8536, 0.5, 0.9157, 0.5312, 0.9157, 0.5312, 0.1464, 0.5, 0.1464, 0.5, 0.2222, 0.5312, 0.2222, 0.5312, 0.7778, 0.5, 0.7778, 0.5, 0.8536, 0.5312, 0.8536, 0.5, 0.9619, 0.4688, 0.9619, 0.4687, 0.9904, 0.5, 0.9904, 0.5, 0.3087, 0.4688, 0.3087, 0.4688, 0.4025, 0.5, 0.4025, 0.5, 0.9157, 0.4688, 0.9157, 0.4688, 0.9619, 0.5, 0.9619, 0.5, 0.2222, 0.4688, 0.2222, 0.4688, 0.3087, 0.5, 0.3087, 0.5, 0.8536, 0.4688, 0.8536, 0.4688, 0.9157, 0.5, 0.9157, 0.5, 0.1464, 0.4688, 0.1464, 0.4688, 0.2222, 0.5, 0.2222, 0.5, 0.7778, 0.4688, 0.7778, 0.4688, 0.8536, 0.5, 0.8536, 0.5, 0.08427, 0.4688, 0.08427, 0.4688, 0.1464, 0.5, 0.1464, 0.5, 0.6913, 0.4688, 0.6913, 0.4688, 0.7778, 0.5, 0.7778, 0.5, 0.03806, 0.4688, 0.03806, 0.4688, 0.08427, 0.5, 0.08427, 0.5, 0.5975, 0.4688, 0.5975, 0.4688, 0.6913, 0.5, 0.6913, 0.5, 0.009607, 0.4688, 0.009607, 0.4688, 0.03806, 0.5, 0.03806, 0.5, 0.5, 0.4688, 0.5, 0.4688, 0.5975, 0.5, 0.5975, 0.5, 0.9904, 0.4687, 0.9904, 0.1099, 1.0, 0.03257, 0.0, 0.4688, 0.009607, 0.5, 0.009607, 0.5, 0.4025, 0.4688, 0.4025, 0.4688, 0.5, 0.5, 0.5, 0.4688, 0.6913, 0.4375, 0.6913, 0.4375, 0.7778, 0.4688, 0.7778, 0.4688, 0.03806, 0.4375, 0.03806, 0.4375, 0.08427, 0.4688, 0.08427, 0.4688, 0.5975, 0.4375, 0.5975, 0.4375, 0.6913, 0.4688, 0.6913, 0.4688, 0.009607, 0.4375, 0.009607, 0.4375, 0.03806, 0.4688, 0.03806, 0.4688, 0.5, 0.4375, 0.5, 0.4375, 0.5975, 0.4688, 0.5975, 0.4687, 0.9904, 0.4375, 0.9904, 0.1099, 1.0, 0.03257, 0.0, 0.4375, 0.009607, 0.4688, 0.009607, 0.4688, 0.4025, 0.4375, 0.4025, 0.4375, 0.5, 0.4688, 0.5, 0.4688, 0.9619, 0.4375, 0.9619, 0.4375, 0.9904, 0.4687, 0.9904, 0.4688, 0.3087, 0.4375, 0.3087, 0.4375, 0.4025, 0.4688, 0.4025, 0.4688, 0.9157, 0.4375, 0.9157, 0.4375, 0.9619, 0.4688, 0.9619, 0.4688, 0.2222, 0.4375, 0.2222, 0.4375, 0.3087, 0.4688, 0.3087, 0.4688, 0.8536, 0.4375, 0.8536, 0.4375, 0.9157, 0.4688, 0.9157, 0.4688, 0.1464, 0.4375, 0.1464, 0.4375, 0.2222, 0.4688, 0.2222, 0.4688, 0.7778, 0.4375, 0.7778, 0.4375, 0.8536, 0.4688, 0.8536, 0.4688, 0.08427, 0.4375, 0.08427, 0.4375, 0.1464, 0.4688, 0.1464, 0.4375, 0.3087, 0.4062, 0.3087, 0.4062, 0.4025, 0.4375, 0.4025, 0.4375, 0.9157, 0.4062, 0.9157, 0.4062, 0.9619, 0.4375, 0.9619, 0.4375, 0.2222, 0.4062, 0.2222, 0.4062, 0.3087, 0.4375, 0.3087, 0.4375, 0.8536, 0.4062, 0.8536, 0.4062, 0.9157, 0.4375, 0.9157, 0.4375, 0.1464, 0.4062, 0.1464, 0.4062, 0.2222, 0.4375, 0.2222, 0.4375, 0.7778, 0.4062, 0.7778, 0.4062, 0.8536, 0.4375, 0.8536, 0.4375, 0.08427, 0.4062, 0.08427, 0.4062, 0.1464, 0.4375, 0.1464, 0.4375, 0.6913, 0.4062, 0.6913, 0.4062, 0.7778, 0.4375, 0.7778, 0.4375, 0.03806, 0.4062, 0.03806, 0.4062, 0.08427, 0.4375, 0.08427, 0.4375, 0.5975, 0.4062, 0.5975, 0.4062, 0.6913, 0.4375, 0.6913, 0.4375, 0.009607, 0.4062, 0.009607, 0.4062, 0.03806, 0.4375, 0.03806, 0.4375, 0.5, 0.4062, 0.5, 0.4062, 0.5975, 0.4375, 0.5975, 0.4375, 0.9904, 0.4062, 0.9904, 0.1099, 1.0, 0.03257, 0.0, 0.4062, 0.009607, 0.4375, 0.009607, 0.4375, 0.4025, 0.4062, 0.4025, 0.4062, 0.5, 0.4375, 0.5, 0.4375, 0.9619, 0.4062, 0.9619, 0.4062, 0.9904, 0.4375, 0.9904, 0.4062, 0.03806, 0.375, 0.03806, 0.375, 0.08427, 0.4062, 0.08427, 0.4062, 0.5975, 0.375, 0.5975, 0.375, 0.6913, 0.4062, 0.6913, 0.4062, 0.009607, 0.375, 0.009607, 0.375, 0.03806, 0.4062, 0.03806, 0.4062, 0.5, 0.375, 0.5, 0.375, 0.5975, 0.4062, 0.5975, 0.4062, 0.9904, 0.375, 0.9904, 0.1099, 1.0, 0.03257, 0.0, 0.375, 0.009607, 0.4062, 0.009607, 0.4062, 0.4025, 0.375, 0.4025, 0.375, 0.5, 0.4062, 0.5, 0.4062, 0.9619, 0.375, 0.9619, 0.375, 0.9904, 0.4062, 0.9904, 0.4062, 0.3087, 0.375, 0.3087, 0.375, 0.4025, 0.4062, 0.4025, 0.4062, 0.9157, 0.375, 0.9157, 0.375, 0.9619, 0.4062, 0.9619, 0.4062, 0.2222, 0.375, 0.2222, 0.375, 0.3087, 0.4062, 0.3087, 0.4062, 0.8536, 0.375, 0.8536, 0.375, 0.9157, 0.4062, 0.9157, 0.4062, 0.1464, 0.375, 0.1464, 0.375, 0.2222, 0.4062, 0.2222, 0.4062, 0.7778, 0.375, 0.7778, 0.375, 0.8536, 0.4062, 0.8536, 0.4062, 0.08427, 0.375, 0.08427, 0.375, 0.1464, 0.4062, 0.1464, 0.4062, 0.6913, 0.375, 0.6913, 0.375, 0.7778, 0.4062, 0.7778, 0.375, 0.9157, 0.3438, 0.9157, 0.3438, 0.9619, 0.375, 0.9619, 0.375, 0.2222, 0.3438, 0.2222, 0.3438, 0.3087, 0.375, 0.3087, 0.375, 0.8536, 0.3438, 0.8536, 0.3438, 0.9157, 0.375, 0.9157, 0.375, 0.1464, 0.3438, 0.1464, 0.3438, 0.2222, 0.375, 0.2222, 0.375, 0.7778, 0.3438, 0.7778, 0.3438, 0.8536, 0.375, 0.8536, 0.375, 0.08427, 0.3438, 0.08427, 0.3438, 0.1464, 0.375, 0.1464, 0.375, 0.6913, 0.3438, 0.6913, 0.3438, 0.7778, 0.375, 0.7778, 0.375, 0.03806, 0.3438, 0.03806, 0.3438, 0.08427, 0.375, 0.08427, 0.375, 0.5975, 0.3438, 0.5975, 0.3438, 0.6913, 0.375, 0.6913, 0.375, 0.009607, 0.3437, 0.009607, 0.3438, 0.03806, 0.375, 0.03806, 0.375, 0.5, 0.3438, 0.5, 0.3438, 0.5975, 0.375, 0.5975, 0.375, 0.9904, 0.3437, 0.9904, 0.1099, 1.0, 0.03257, 0.0, 0.3437, 0.009607, 0.375, 0.009607, 0.375, 0.4025, 0.3438, 0.4025, 0.3438, 0.5, 0.375, 0.5, 0.375, 0.9619, 0.3438, 0.9619, 0.3437, 0.9904, 0.375, 0.9904, 0.375, 0.3087, 0.3438, 0.3087, 0.3438, 0.4025, 0.375, 0.4025, 0.3438, 0.5975, 0.3125, 0.5975, 0.3125, 0.6913, 0.3438, 0.6913, 0.3437, 0.009607, 0.3125, 0.009607, 0.3125, 0.03806, 0.3438, 0.03806, 0.3438, 0.5, 0.3125, 0.5, 0.3125, 0.5975, 0.3438, 0.5975, 0.3437, 0.9904, 0.3125, 0.9904, 0.1099, 1.0, 0.03257, 0.0, 0.3125, 0.009607, 0.3437, 0.009607, 0.3438, 0.4025, 0.3125, 0.4025, 0.3125, 0.5, 0.3438, 0.5, 0.3438, 0.9619, 0.3125, 0.9619, 0.3125, 0.9904, 0.3437, 0.9904, 0.3438, 0.3087, 0.3125, 0.3087, 0.3125, 0.4025, 0.3438, 0.4025, 0.3438, 0.9157, 0.3125, 0.9157, 0.3125, 0.9619, 0.3438, 0.9619, 0.3438, 0.2222, 0.3125, 0.2222, 0.3125, 0.3087, 0.3438, 0.3087, 0.3438, 0.8536, 0.3125, 0.8536, 0.3125, 0.9157, 0.3438, 0.9157, 0.3438, 0.1464, 0.3125, 0.1464, 0.3125, 0.2222, 0.3438, 0.2222, 0.3438, 0.7778, 0.3125, 0.7778, 0.3125, 0.8536, 0.3438, 0.8536, 0.3438, 0.08427, 0.3125, 0.08427, 0.3125, 0.1464, 0.3438, 0.1464, 0.3438, 0.6913, 0.3125, 0.6913, 0.3125, 0.7778, 0.3438, 0.7778, 0.3438, 0.03806, 0.3125, 0.03806, 0.3125, 0.08427, 0.3438, 0.08427, 0.3125, 0.2222, 0.2812, 0.2222, 0.2812, 0.3087, 0.3125, 0.3087, 0.3125, 0.8536, 0.2812, 0.8536, 0.2812, 0.9157, 0.3125, 0.9157, 0.3125, 0.1464, 0.2812, 0.1464, 0.2812, 0.2222, 0.3125, 0.2222, 0.3125, 0.7778, 0.2812, 0.7778, 0.2812, 0.8536, 0.3125, 0.8536, 0.3125, 0.08427, 0.2812, 0.08427, 0.2812, 0.1464, 0.3125, 0.1464, 0.3125, 0.6913, 0.2812, 0.6913, 0.2812, 0.7778, 0.3125, 0.7778, 0.3125, 0.03806, 0.2812, 0.03806, 0.2812, 0.08427, 0.3125, 0.08427, 0.3125, 0.5975, 0.2812, 0.5975, 0.2812, 0.6913, 0.3125, 0.6913, 0.3125, 0.009607, 0.2812, 0.009607, 0.2812, 0.03806, 0.3125, 0.03806, 0.3125, 0.5, 0.2812, 0.5, 0.2812, 0.5975, 0.3125, 0.5975, 0.3125, 0.9904, 0.2812, 0.9904, 0.1099, 1.0, 0.03257, 0.0, 0.2812, 0.009607, 0.3125, 0.009607, 0.3125, 0.4025, 0.2812, 0.4025, 0.2812, 0.5, 0.3125, 0.5, 0.3125, 0.9619, 0.2812, 0.9619, 0.2812, 0.9904, 0.3125, 0.9904, 0.3125, 0.3087, 0.2812, 0.3087, 0.2812, 0.4025, 0.3125, 0.4025, 0.3125, 0.9157, 0.2812, 0.9157, 0.2812, 0.9619, 0.3125, 0.9619, 0.2812, 0.009607, 0.25, 0.009607, 0.25, 0.03806, 0.2812, 0.03806, 0.2812, 0.5, 0.25, 0.5, 0.25, 0.5975, 0.2812, 0.5975, 0.2812, 0.9904, 0.25, 0.9904, 0.1099, 1.0, 0.03257, 0.0, 0.25, 0.009607, 0.2812, 0.009607, 0.2812, 0.4025, 0.25, 0.4025, 0.25, 0.5, 0.2812, 0.5, 0.2812, 0.9619, 0.25, 0.9619, 0.25, 0.9904, 0.2812, 0.9904, 0.2812, 0.3087, 0.25, 0.3087, 0.25, 0.4025, 0.2812, 0.4025, 0.2812, 0.9157, 0.25, 0.9157, 0.25, 0.9619, 0.2812, 0.9619, 0.2812, 0.2222, 0.25, 0.2222, 0.25, 0.3087, 0.2812, 0.3087, 0.2812, 0.8536, 0.25, 0.8536, 0.25, 0.9157, 0.2812, 0.9157, 0.2812, 0.1464, 0.25, 0.1464, 0.25, 0.2222, 0.2812, 0.2222, 0.2812, 0.7778, 0.25, 0.7778, 0.25, 0.8536, 0.2812, 0.8536, 0.2812, 0.08427, 0.25, 0.08427, 0.25, 0.1464, 0.2812, 0.1464, 0.2812, 0.6913, 0.25, 0.6913, 0.25, 0.7778, 0.2812, 0.7778, 0.2812, 0.03806, 0.25, 0.03806, 0.25, 0.08427, 0.2812, 0.08427, 0.2812, 0.5975, 0.25, 0.5975, 0.25, 0.6913, 0.2812, 0.6913, 0.25, 0.1464, 0.2188, 0.1464, 0.2187, 0.2222, 0.25, 0.2222, 0.25, 0.7778, 0.2187, 0.7778, 0.2188, 0.8536, 0.25, 0.8536, 0.25, 0.08427, 0.2188, 0.08427, 0.2188, 0.1464, 0.25, 0.1464, 0.25, 0.6913, 0.2188, 0.6913, 0.2187, 0.7778, 0.25, 0.7778, 0.25, 0.03806, 0.2188, 0.03806, 0.2188, 0.08427, 0.25, 0.08427, 0.25, 0.5975, 0.2188, 0.5975, 0.2188, 0.6913, 0.25, 0.6913, 0.25, 0.009607, 0.2187, 0.009607, 0.2188, 0.03806, 0.25, 0.03806, 0.25, 0.5, 0.2187, 0.5, 0.2188, 0.5975, 0.25, 0.5975, 0.25, 0.9904, 0.2187, 0.9904, 0.1099, 1.0, 0.03257, 0.0, 0.2187, 0.009607, 0.25, 0.009607, 0.25, 0.4025, 0.2188, 0.4025, 0.2187, 0.5, 0.25, 0.5, 0.25, 0.9619, 0.2188, 0.9619, 0.2187, 0.9904, 0.25, 0.9904, 0.25, 0.3087, 0.2188, 0.3087, 0.2188, 0.4025, 0.25, 0.4025, 0.25, 0.9157, 0.2188, 0.9157, 0.2188, 0.9619, 0.25, 0.9619, 0.25, 0.2222, 0.2187, 0.2222, 0.2188, 0.3087, 0.25, 0.3087, 0.25, 0.8536, 0.2188, 0.8536, 0.2188, 0.9157, 0.25, 0.9157, 0.2187, 0.9904, 0.1875, 0.9904, 0.1099, 1.0, 0.03257, 0.0, 0.1875, 0.009607, 0.2187, 0.009607, 0.2188, 0.4025, 0.1875, 0.4025, 0.1875, 0.5, 0.2187, 0.5, 0.2188, 0.9619, 0.1875, 0.9619, 0.1875, 0.9904, 0.2187, 0.9904, 0.2188, 0.3087, 0.1875, 0.3087, 0.1875, 0.4025, 0.2188, 0.4025, 0.2188, 0.9157, 0.1875, 0.9157, 0.1875, 0.9619, 0.2188, 0.9619, 0.2187, 0.2222, 0.1875, 0.2222, 0.1875, 0.3087, 0.2188, 0.3087, 0.2188, 0.8536, 0.1875, 0.8536, 0.1875, 0.9157, 0.2188, 0.9157, 0.2188, 0.1464, 0.1875, 0.1464, 0.1875, 0.2222, 0.2187, 0.2222, 0.2187, 0.7778, 0.1875, 0.7778, 0.1875, 0.8536, 0.2188, 0.8536, 0.2188, 0.08427, 0.1875, 0.08427, 0.1875, 0.1464, 0.2188, 0.1464, 0.2188, 0.6913, 0.1875, 0.6913, 0.1875, 0.7778, 0.2187, 0.7778, 0.2188, 0.03806, 0.1875, 0.03806, 0.1875, 0.08427, 0.2188, 0.08427, 0.2188, 0.5975, 0.1875, 0.5975, 0.1875, 0.6913, 0.2188, 0.6913, 0.2187, 0.009607, 0.1875, 0.009607, 0.1875, 0.03806, 0.2188, 0.03806, 0.2187, 0.5, 0.1875, 0.5, 0.1875, 0.5975, 0.2188, 0.5975, 0.1875, 0.7778, 0.1562, 0.7778, 0.1562, 0.8536, 0.1875, 0.8536, 0.1875, 0.08427, 0.1562, 0.08427, 0.1562, 0.1464, 0.1875, 0.1464, 0.1875, 0.6913, 0.1563, 0.6913, 0.1562, 0.7778, 0.1875, 0.7778, 0.1875, 0.03806, 0.1562, 0.03806, 0.1562, 0.08427, 0.1875, 0.08427, 0.1875, 0.5975, 0.1562, 0.5975, 0.1563, 0.6913, 0.1875, 0.6913, 0.1875, 0.009607, 0.1562, 0.009607, 0.1562, 0.03806, 0.1875, 0.03806, 0.1875, 0.5, 0.1562, 0.5, 0.1562, 0.5975, 0.1875, 0.5975, 0.1875, 0.9904, 0.1562, 0.9904, 0.1099, 1.0, 0.03257, 0.0, 0.1562, 0.009607, 0.1875, 0.009607, 0.1875, 0.4025, 0.1562, 0.4025, 0.1562, 0.5, 0.1875, 0.5, 0.1875, 0.9619, 0.1562, 0.9619, 0.1562, 0.9904, 0.1875, 0.9904, 0.1875, 0.3087, 0.1563, 0.3087, 0.1562, 0.4025, 0.1875, 0.4025, 0.1875, 0.9157, 0.1563, 0.9157, 0.1562, 0.9619, 0.1875, 0.9619, 0.1875, 0.2222, 0.1562, 0.2222, 0.1563, 0.3087, 0.1875, 0.3087, 0.1875, 0.8536, 0.1562, 0.8536, 0.1563, 0.9157, 0.1875, 0.9157, 0.1875, 0.1464, 0.1562, 0.1464, 0.1562, 0.2222, 0.1875, 0.2222, 0.1562, 0.4025, 0.125, 0.4025, 0.125, 0.5, 0.1562, 0.5, 0.1562, 0.9619, 0.125, 0.9619, 0.125, 0.9904, 0.1562, 0.9904, 0.1563, 0.3087, 0.125, 0.3087, 0.125, 0.4025, 0.1562, 0.4025, 0.1563, 0.9157, 0.125, 0.9157, 0.125, 0.9619, 0.1562, 0.9619, 0.1562, 0.2222, 0.125, 0.2222, 0.125, 0.3087, 0.1563, 0.3087, 0.1562, 0.8536, 0.125, 0.8536, 0.125, 0.9157, 0.1563, 0.9157, 0.1562, 0.1464, 0.125, 0.1464, 0.125, 0.2222, 0.1562, 0.2222, 0.1562, 0.7778, 0.125, 0.7778, 0.125, 0.8536, 0.1562, 0.8536, 0.1562, 0.08427, 0.125, 0.08427, 0.125, 0.1464, 0.1562, 0.1464, 0.1563, 0.6913, 0.125, 0.6913, 0.125, 0.7778, 0.1562, 0.7778, 0.1562, 0.03806, 0.125, 0.03806, 0.125, 0.08427, 0.1562, 0.08427, 0.1562, 0.5975, 0.125, 0.5975, 0.125, 0.6913, 0.1563, 0.6913, 0.1562, 0.009607, 0.125, 0.009607, 0.125, 0.03806, 0.1562, 0.03806, 0.1562, 0.5, 0.125, 0.5, 0.125, 0.5975, 0.1562, 0.5975, 0.1562, 0.9904, 0.125, 0.9904, 0.1099, 1.0, 0.03257, 0.0, 0.125, 0.009607, 0.1562, 0.009607, 0.125, 0.08427, 0.09375, 0.08427, 0.09375, 0.1464, 0.125, 0.1464, 0.125, 0.6913, 0.09375, 0.6913, 0.09375, 0.7778, 0.125, 0.7778, 0.125, 0.03806, 0.09375, 0.03806, 0.09375, 0.08427, 0.125, 0.08427, 0.125, 0.5975, 0.09375, 0.5975, 0.09375, 0.6913, 0.125, 0.6913, 0.125, 0.009607, 0.09375, 0.009607, 0.09375, 0.03806, 0.125, 0.03806, 0.125, 0.5, 0.09375, 0.5, 0.09375, 0.5975, 0.125, 0.5975, 0.125, 0.9904, 0.09375, 0.9904, 0.1099, 1.0, 0.03257, 0.0, 0.09375, 0.009607, 0.125, 0.009607, 0.125, 0.4025, 0.09375, 0.4025, 0.09375, 0.5, 0.125, 0.5, 0.125, 0.9619, 0.09375, 0.9619, 0.09375, 0.9904, 0.125, 0.9904, 0.125, 0.3087, 0.09375, 0.3087, 0.09375, 0.4025, 0.125, 0.4025, 0.125, 0.9157, 0.09375, 0.9157, 0.09375, 0.9619, 0.125, 0.9619, 0.125, 0.2222, 0.09375, 0.2222, 0.09375, 0.3087, 0.125, 0.3087, 0.125, 0.8536, 0.09375, 0.8536, 0.09375, 0.9157, 0.125, 0.9157, 0.125, 0.1464, 0.09375, 0.1464, 0.09375, 0.2222, 0.125, 0.2222, 0.125, 0.7778, 0.09375, 0.7778, 0.09375, 0.8536, 0.125, 0.8536, 0.09375, 0.9619, 0.0625, 0.9619, 0.0625, 0.9904, 0.09375, 0.9904, 0.09375, 0.3087, 0.0625, 0.3087, 0.0625, 0.4025, 0.09375, 0.4025, 0.09375, 0.9157, 0.0625, 0.9157, 0.0625, 0.9619, 0.09375, 0.9619, 0.09375, 0.2222, 0.0625, 0.2222, 0.0625, 0.3087, 0.09375, 0.3087, 0.09375, 0.8536, 0.0625, 0.8536, 0.0625, 0.9157, 0.09375, 0.9157, 0.09375, 0.1464, 0.0625, 0.1464, 0.0625, 0.2222, 0.09375, 0.2222, 0.09375, 0.7778, 0.0625, 0.7778, 0.0625, 0.8536, 0.09375, 0.8536, 0.09375, 0.08427, 0.0625, 0.08427, 0.0625, 0.1464, 0.09375, 0.1464, 0.09375, 0.6913, 0.0625, 0.6913, 0.0625, 0.7778, 0.09375, 0.7778, 0.09375, 0.03806, 0.0625, 0.03806, 0.0625, 0.08427, 0.09375, 0.08427, 0.09375, 0.5975, 0.0625, 0.5975, 0.0625, 0.6913, 0.09375, 0.6913, 0.09375, 0.009607, 0.0625, 0.009607, 0.0625, 0.03806, 0.09375, 0.03806, 0.09375, 0.5, 0.0625, 0.5, 0.0625, 0.5975, 0.09375, 0.5975, 0.09375, 0.9904, 0.0625, 0.9904, 0.1099, 1.0, 0.03257, 0.0, 0.0625, 0.009607, 0.09375, 0.009607, 0.09375, 0.4025, 0.0625, 0.4025, 0.0625, 0.5, 0.09375, 0.5, 0.0625, 0.6913, 0.03125, 0.6913, 0.03125, 0.7778, 0.0625, 0.7778, 0.0625, 0.03806, 0.03125, 0.03806, 0.03125, 0.08427, 0.0625, 0.08427, 0.0625, 0.5975, 0.03125, 0.5975, 0.03125, 0.6913, 0.0625, 0.6913, 0.0625, 0.009607, 0.03125, 0.009607, 0.03125, 0.03806, 0.0625, 0.03806, 0.0625, 0.5, 0.03125, 0.5, 0.03125, 0.5975, 0.0625, 0.5975, 0.0625, 0.9904, 0.03125, 0.9904, 0.1099, 1.0, 0.03257, 0.0, 0.03125, 0.009607, 0.0625, 0.009607, 0.0625, 0.4025, 0.03125, 0.4025, 0.03125, 0.5, 0.0625, 0.5, 0.0625, 0.9619, 0.03125, 0.9619, 0.03125, 0.9904, 0.0625, 0.9904, 0.0625, 0.3087, 0.03125, 0.3087, 0.03125, 0.4025, 0.0625, 0.4025, 0.0625, 0.9157, 0.03125, 0.9157, 0.03125, 0.9619, 0.0625, 0.9619, 0.0625, 0.2222, 0.03125, 0.2222, 0.03125, 0.3087, 0.0625, 0.3087, 0.0625, 0.8536, 0.03125, 0.8536, 0.03125, 0.9157, 0.0625, 0.9157, 0.0625, 0.1464, 0.03125, 0.1464, 0.03125, 0.2222, 0.0625, 0.2222, 0.0625, 0.7778, 0.03125, 0.7778, 0.03125, 0.8536, 0.0625, 0.8536, 0.0625, 0.08427, 0.03125, 0.08427, 0.03125, 0.1464, 0.0625, 0.1464, 0.03125, 0.3087, 0.0, 0.3087, 0.0, 0.4025, 0.03125, 0.4025, 0.03125, 0.9157, 0.0, 0.9157, 0.0, 0.9619, 0.03125, 0.9619, 0.03125, 0.2222, 0.0, 0.2222, 0.0, 0.3087, 0.03125, 0.3087, 0.03125, 0.8536, 0.0, 0.8536, 0.0, 0.9157, 0.03125, 0.9157, 0.03125, 0.1464, 0.0, 0.1464, 0.0, 0.2222, 0.03125, 0.2222, 0.03125, 0.7778, 0.0, 0.7778, 0.0, 0.8536, 0.03125, 0.8536, 0.03125, 0.08427, 0.0, 0.08427, 0.0, 0.1464, 0.03125, 0.1464, 0.03125, 0.6913, 0.0, 0.6913, 0.0, 0.7778, 0.03125, 0.7778, 0.03125, 0.03806, 0.0, 0.03806, 0.0, 0.08427, 0.03125, 0.08427, 0.03125, 0.5975, 0.0, 0.5975, 0.0, 0.6913, 0.03125, 0.6913, 0.03125, 0.009607, 0.0, 0.009607, 0.0, 0.03806, 0.03125, 0.03806, 0.03125, 0.5, 0.0, 0.5, 0.0, 0.5975, 0.03125, 0.5975, 0.03125, 0.9904, 0.0, 0.9904, 0.1099, 1.0, 0.03257, 0.0, 0.0, 0.009607, 0.03125, 0.009607, 0.03125, 0.4025, 0.0, 0.4025, 0.0, 0.5, 0.03125, 0.5, 0.03125, 0.9619, 0.0, 0.9619, 0.0, 0.9904, 0.03125, 0.9904, 1.0, 0.03806, 0.9687, 0.03806, 0.9688, 0.08427, 1.0, 0.08427, 1.0, 0.5975, 0.9687, 0.5975, 0.9688, 0.6913, 1.0, 0.6913, 1.0, 0.009607, 0.9688, 0.009607, 0.9687, 0.03806, 1.0, 0.03806, 1.0, 0.5, 0.9687, 0.5, 0.9687, 0.5975, 1.0, 0.5975, 1.0, 0.9904, 0.9688, 0.9904, 1.0, 1.0, 1.0, 0.0, 0.9688, 0.009607, 1.0, 0.009607, 1.0, 0.4025, 0.9687, 0.4025, 0.9687, 0.5, 1.0, 0.5, 1.0, 0.9619, 0.9688, 0.9619, 0.9688, 0.9904, 1.0, 0.9904, 1.0, 0.3087, 0.9688, 0.3087, 0.9687, 0.4025, 1.0, 0.4025, 1.0, 0.9157, 0.9688, 0.9157, 0.9688, 0.9619, 1.0, 0.9619, 1.0, 0.2222, 0.9687, 0.2222, 0.9688, 0.3087, 1.0, 0.3087, 1.0, 0.8536, 0.9687, 0.8536, 0.9688, 0.9157, 1.0, 0.9157, 1.0, 0.1464, 0.9687, 0.1464, 0.9687, 0.2222, 1.0, 0.2222, 1.0, 0.7778, 0.9687, 0.7778, 0.9687, 0.8536, 1.0, 0.8536, 1.0, 0.08427, 0.9688, 0.08427, 0.9687, 0.1464, 1.0, 0.1464, 1.0, 0.6913, 0.9688, 0.6913, 0.9687, 0.7778, 1.0, 0.7778, 0.9687, 0.2222, 0.9375, 0.2222, 0.9375, 0.3087, 0.9688, 0.3087, 0.9687, 0.8536, 0.9375, 0.8536, 0.9375, 0.9157, 0.9688, 0.9157, 0.9687, 0.1464, 0.9375, 0.1464, 0.9375, 0.2222, 0.9687, 0.2222, 0.9687, 0.7778, 0.9375, 0.7778, 0.9375, 0.8536, 0.9687, 0.8536, 0.9688, 0.08427, 0.9375, 0.08427, 0.9375, 0.1464, 0.9687, 0.1464, 0.9688, 0.6913, 0.9375, 0.6913, 0.9375, 0.7778, 0.9687, 0.7778, 0.9687, 0.03806, 0.9375, 0.03806, 0.9375, 0.08427, 0.9688, 0.08427, 0.9687, 0.5975, 0.9375, 0.5975, 0.9375, 0.6913, 0.9688, 0.6913, 0.9688, 0.009607, 0.9375, 0.009607, 0.9375, 0.03806, 0.9687, 0.03806, 0.9687, 0.5, 0.9375, 0.5, 0.9375, 0.5975, 0.9687, 0.5975, 0.9688, 0.9904, 0.9375, 0.9904, 1.0, 1.0, 1.0, 0.0, 0.9375, 0.009607, 0.9688, 0.009607, 0.9687, 0.4025, 0.9375, 0.4025, 0.9375, 0.5, 0.9687, 0.5, 0.9688, 0.9619, 0.9375, 0.9619, 0.9375, 0.9904, 0.9688, 0.9904, 0.9688, 0.3087, 0.9375, 0.3087, 0.9375, 0.4025, 0.9687, 0.4025, 0.9688, 0.9157, 0.9375, 0.9157, 0.9375, 0.9619, 0.9688, 0.9619, 0.9375, 0.009607, 0.9062, 0.009607, 0.9062, 0.03806, 0.9375, 0.03806, 0.9375, 0.5, 0.9062, 0.5, 0.9062, 0.5975, 0.9375, 0.5975, 0.9375, 0.9904, 0.9062, 0.9904, 1.0, 1.0, 1.0, 0.0, 0.9062, 0.009607, 0.9375, 0.009607, 0.9375, 0.4025, 0.9062, 0.4025, 0.9062, 0.5, 0.9375, 0.5, 0.9375, 0.9619, 0.9062, 0.9619, 0.9062, 0.9904, 0.9375, 0.9904, 0.9375, 0.3087, 0.9062, 0.3087, 0.9062, 0.4025, 0.9375, 0.4025, 0.9375, 0.9157, 0.9062, 0.9157, 0.9062, 0.9619, 0.9375, 0.9619, 0.9375, 0.2222, 0.9062, 0.2222, 0.9062, 0.3087, 0.9375, 0.3087, 0.9375, 0.8536, 0.9062, 0.8536, 0.9062, 0.9157, 0.9375, 0.9157, 0.9375, 0.1464, 0.9062, 0.1464, 0.9062, 0.2222, 0.9375, 0.2222, 0.9375, 0.7778, 0.9062, 0.7778, 0.9062, 0.8536, 0.9375, 0.8536, 0.9375, 0.08427, 0.9062, 0.08427, 0.9062, 0.1464, 0.9375, 0.1464, 0.9375, 0.6913, 0.9062, 0.6913, 0.9062, 0.7778, 0.9375, 0.7778, 0.9375, 0.03806, 0.9062, 0.03806, 0.9062, 0.08427, 0.9375, 0.08427, 0.9375, 0.5975, 0.9062, 0.5975, 0.9062, 0.6913, 0.9375, 0.6913, 0.9062, 0.8536, 0.875, 0.8536, 0.875, 0.9157, 0.9062, 0.9157, 0.9062, 0.1464, 0.875, 0.1464, 0.875, 0.2222, 0.9062, 0.2222, 0.9062, 0.7778, 0.875, 0.7778, 0.875, 0.8536, 0.9062, 0.8536, 0.9062, 0.08427, 0.875, 0.08427, 0.875, 0.1464, 0.9062, 0.1464, 0.9062, 0.6913, 0.875, 0.6913, 0.875, 0.7778, 0.9062, 0.7778, 0.9062, 0.03806, 0.875, 0.03806, 0.875, 0.08427, 0.9062, 0.08427, 0.9062, 0.5975, 0.875, 0.5975, 0.875, 0.6913, 0.9062, 0.6913, 0.9062, 0.009607, 0.875, 0.009607, 0.875, 0.03806, 0.9062, 0.03806, 0.9062, 0.5, 0.875, 0.5, 0.875, 0.5975, 0.9062, 0.5975, 0.9062, 0.9904, 0.875, 0.9904, 1.0, 1.0, 1.0, 0.0, 0.875, 0.009607, 0.9062, 0.009607, 0.9062, 0.4025, 0.875, 0.4025, 0.875, 0.5, 0.9062, 0.5, 0.9062, 0.9619, 0.875, 0.9619, 0.875, 0.9904, 0.9062, 0.9904, 0.9062, 0.3087, 0.875, 0.3087, 0.875, 0.4025, 0.9062, 0.4025, 0.9062, 0.9157, 0.875, 0.9157, 0.875, 0.9619, 0.9062, 0.9619, 0.9062, 0.2222, 0.875, 0.2222, 0.875, 0.3087, 0.9062, 0.3087, 0.875, 0.5, 0.8437, 0.5, 0.8438, 0.5975, 0.875, 0.5975, 0.875, 0.9904, 0.8438, 0.9904, 1.0, 1.0, 1.0, 0.0, 0.8438, 0.009607, 0.875, 0.009607, 0.875, 0.4025, 0.8438, 0.4025, 0.8437, 0.5, 0.875, 0.5, 0.875, 0.9619, 0.8438, 0.9619, 0.8438, 0.9904, 0.875, 0.9904, 0.875, 0.3087, 0.8438, 0.3087, 0.8438, 0.4025, 0.875, 0.4025, 0.875, 0.9157, 0.8438, 0.9157, 0.8438, 0.9619, 0.875, 0.9619, 0.875, 0.2222, 0.8437, 0.2222, 0.8438, 0.3087, 0.875, 0.3087, 0.875, 0.8536, 0.8438, 0.8536, 0.8438, 0.9157, 0.875, 0.9157, 0.875, 0.1464, 0.8438, 0.1464, 0.8437, 0.2222, 0.875, 0.2222, 0.875, 0.7778, 0.8437, 0.7778, 0.8438, 0.8536, 0.875, 0.8536, 0.875, 0.08427, 0.8438, 0.08427, 0.8438, 0.1464, 0.875, 0.1464, 0.875, 0.6913, 0.8438, 0.6913, 0.8437, 0.7778, 0.875, 0.7778, 0.875, 0.03806, 0.8438, 0.03806, 0.8438, 0.08427, 0.875, 0.08427, 0.875, 0.5975, 0.8438, 0.5975, 0.8438, 0.6913, 0.875, 0.6913, 0.875, 0.009607, 0.8438, 0.009607, 0.8438, 0.03806, 0.875, 0.03806, 0.8438, 0.1464, 0.8125, 0.1464, 0.8125, 0.2222, 0.8437, 0.2222, 0.8437, 0.7778, 0.8125, 0.7778, 0.8125, 0.8536, 0.8438, 0.8536, 0.8438, 0.08427, 0.8125, 0.08427, 0.8125, 0.1464, 0.8438, 0.1464, 0.8438, 0.6913, 0.8125, 0.6913, 0.8125, 0.7778, 0.8437, 0.7778, 0.8438, 0.03806, 0.8125, 0.03806, 0.8125, 0.08427, 0.8438, 0.08427, 0.8438, 0.5975, 0.8125, 0.5975, 0.8125, 0.6913, 0.8438, 0.6913, 0.8438, 0.009607, 0.8125, 0.009607, 0.8125, 0.03806, 0.8438, 0.03806, 0.8437, 0.5, 0.8125, 0.5, 0.8125, 0.5975, 0.8438, 0.5975, 0.8438, 0.9904, 0.8125, 0.9904, 1.0, 1.0, 1.0, 0.0, 0.8125, 0.009607, 0.8438, 0.009607, 0.8438, 0.4025, 0.8125, 0.4025, 0.8125, 0.5, 0.8437, 0.5, 0.8438, 0.9619, 0.8125, 0.9619, 0.8125, 0.9904, 0.8438, 0.9904, 0.8438, 0.3087, 0.8125, 0.3087, 0.8125, 0.4025, 0.8438, 0.4025, 0.8438, 0.9157, 0.8125, 0.9157, 0.8125, 0.9619, 0.8438, 0.9619, 0.8437, 0.2222, 0.8125, 0.2222, 0.8125, 0.3087, 0.8438, 0.3087, 0.8438, 0.8536, 0.8125, 0.8536, 0.8125, 0.9157, 0.8438, 0.9157, 0.8125, 0.9904, 0.7812, 0.9904, 1.0, 1.0, 1.0, 0.0, 0.7812, 0.009607, 0.8125, 0.009607, 0.8125, 0.4025, 0.7812, 0.4025, 0.7812, 0.5, 0.8125, 0.5, 0.8125, 0.9619, 0.7812, 0.9619, 0.7812, 0.9904, 0.8125, 0.9904, 0.8125, 0.3087, 0.7812, 0.3087, 0.7812, 0.4025, 0.8125, 0.4025, 0.8125, 0.9157, 0.7812, 0.9157, 0.7812, 0.9619, 0.8125, 0.9619, 0.8125, 0.2222, 0.7812, 0.2222, 0.7812, 0.3087, 0.8125, 0.3087, 0.8125, 0.8536, 0.7812, 0.8536, 0.7812, 0.9157, 0.8125, 0.9157, 0.8125, 0.1464, 0.7812, 0.1464, 0.7812, 0.2222, 0.8125, 0.2222, 0.8125, 0.7778, 0.7812, 0.7778, 0.7812, 0.8536, 0.8125, 0.8536, 0.8125, 0.08427, 0.7812, 0.08427, 0.7812, 0.1464, 0.8125, 0.1464, 0.8125, 0.6913, 0.7812, 0.6913, 0.7812, 0.7778, 0.8125, 0.7778, 0.8125, 0.03806, 0.7812, 0.03806, 0.7812, 0.08427, 0.8125, 0.08427, 0.8125, 0.5975, 0.7812, 0.5975, 0.7812, 0.6913, 0.8125, 0.6913, 0.8125, 0.009607, 0.7812, 0.009607, 0.7812, 0.03806, 0.8125, 0.03806, 0.8125, 0.5, 0.7812, 0.5, 0.7812, 0.5975, 0.8125, 0.5975, 0.7812, 0.7778, 0.75, 0.7778, 0.75, 0.8536, 0.7812, 0.8536, 0.7812, 0.08427, 0.75, 0.08427, 0.75, 0.1464, 0.7812, 0.1464, 0.7812, 0.6913, 0.75, 0.6913, 0.75, 0.7778, 0.7812, 0.7778, 0.7812, 0.03806, 0.75, 0.03806, 0.75, 0.08427, 0.7812, 0.08427, 0.7812, 0.5975, 0.75, 0.5975, 0.75, 0.6913, 0.7812, 0.6913, 0.7812, 0.009607, 0.75, 0.009607, 0.75, 0.03806, 0.7812, 0.03806, 0.7812, 0.5, 0.75, 0.5, 0.75, 0.5975, 0.7812, 0.5975, 0.7812, 0.9904, 0.75, 0.9904, 1.0, 1.0, 1.0, 0.0, 0.75, 0.009607, 0.7812, 0.009607, 0.7812, 0.4025, 0.75, 0.4025, 0.75, 0.5, 0.7812, 0.5, 0.7812, 0.9619, 0.75, 0.9619, 0.75, 0.9904, 0.7812, 0.9904, 0.7812, 0.3087, 0.75, 0.3087, 0.75, 0.4025, 0.7812, 0.4025, 0.7812, 0.9157, 0.75, 0.9157, 0.75, 0.9619, 0.7812, 0.9619, 0.7812, 0.2222, 0.75, 0.2222, 0.75, 0.3087, 0.7812, 0.3087, 0.7812, 0.8536, 0.75, 0.8536, 0.75, 0.9157, 0.7812, 0.9157, 0.7812, 0.1464, 0.75, 0.1464, 0.75, 0.2222, 0.7812, 0.2222])
me_sky_sphere.materials.append(mat_material_001)
me_sky_sphere.use_remesh_preserve_volume = False
me_sky_sphere.use_remesh_preserve_attributes = False
me_sky_sphere.use_mirror_vertex_groups = False
me_sky_sphere.update()

# ---- objects
ob_sky_sphere = bpy.data.objects.new('sky-sphere', me_sky_sphere)

# ---- transforms, parenting, visibility, modifiers, constraints
ob_sky_sphere.location = (0.0, 0.0, 0.0)
ob_sky_sphere.lineart.crease_threshold = 0.0

# ---- collection membership
col_collection.objects.link(ob_sky_sphere)

# ---- scene / render settings (as saved in the file)
scene.frame_start = 1; scene.frame_end = 250; scene.frame_set(1)
scene.render.engine = 'CYCLES'
scene.cycles.use_denoising = False
scene.cycles.samples = 128
scene.cycles.sampling_pattern = 'TABULATED_SOBOL'
scene.cycles.use_adaptive_sampling = False
scene.cycles.use_light_tree = False
scene.view_settings.view_transform = 'Filmic'
bpy.context.view_layer.update()

# ---- added for rendering (the .blend has no active camera and no usable light): camera, sun
cam_auto = bpy.data.cameras.new('AutoCamera')
cam_auto.lens = 50.0
cam_auto.sensor_width = 36.0
cam_auto.clip_end = 1000.0
ob_auto_camera = bpy.data.objects.new('AutoCamera', cam_auto)
scene.collection.objects.link(ob_auto_camera)
ob_auto_camera.location = (3.20507, -3.84609, 2.56406)
ob_auto_camera.rotation_euler = (1.09748, -7.21219e-08, 0.694738)
scene.camera = ob_auto_camera
light_auto_sun = bpy.data.lights.new('AutoSun', 'SUN')
light_auto_sun.energy = 3.0
light_auto_sun.angle = 0.0523599
ob_auto_sun = bpy.data.objects.new('AutoSun', light_auto_sun)
scene.collection.objects.link(ob_auto_sun)
ob_auto_sun.rotation_euler = (0.872665, 0.174533, 0.523599)
bpy.context.view_layer.update()
